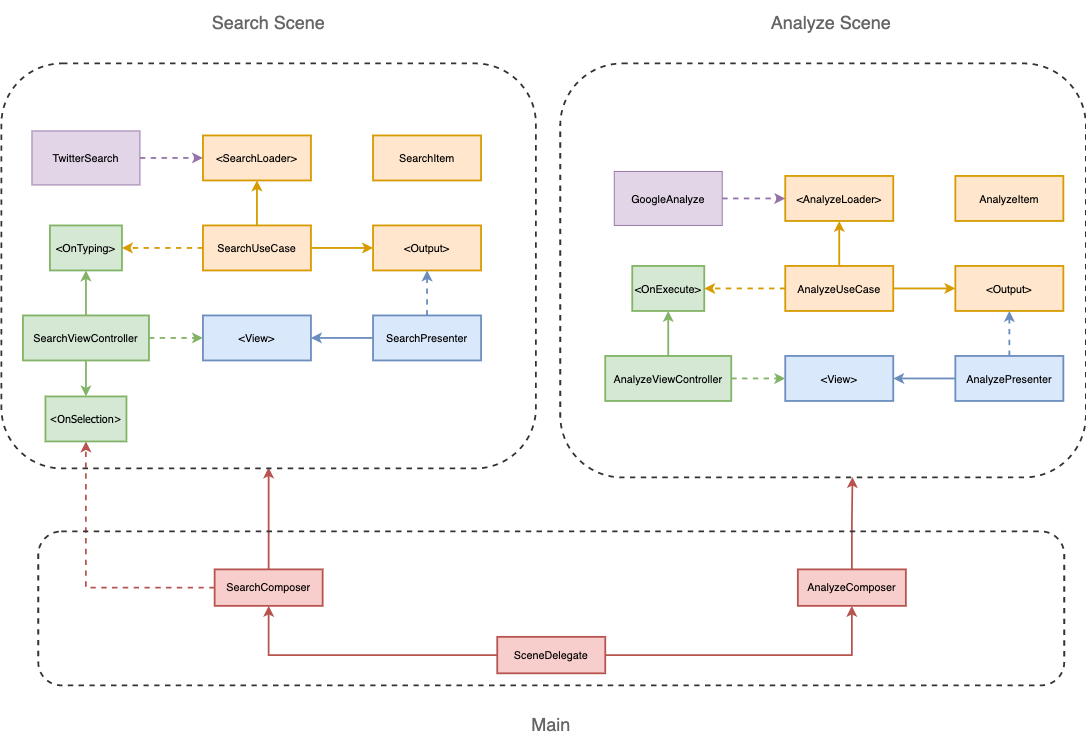

The diagram above was exported from draw.io. Its source (the exported page's mxGraphModel, read from the mxfile embedded in the PNG):
<mxGraphModel dx="3443" dy="1282" grid="1" gridSize="10" guides="1" tooltips="1" connect="1" arrows="1" fold="1" page="1" pageScale="1" pageWidth="1169" pageHeight="827" math="0" shadow="0">
  <root>
    <mxCell id="0" />
    <mxCell id="1" parent="0" />
    <mxCell id="2" style="edgeStyle=orthogonalEdgeStyle;rounded=0;orthogonalLoop=1;jettySize=auto;html=1;strokeWidth=2;fillColor=#f8cecc;strokeColor=#b85450;" edge="1" source="47" parent="1">
      <mxGeometry relative="1" as="geometry">
        <mxPoint x="516.0000000000005" y="679" as="targetPoint" />
        <Array as="points">
          <mxPoint x="516" y="679" />
        </Array>
      </mxGeometry>
    </mxCell>
    <mxCell id="3" style="edgeStyle=orthogonalEdgeStyle;rounded=0;orthogonalLoop=1;jettySize=auto;html=1;entryX=0.5;entryY=1;entryDx=0;entryDy=0;strokeWidth=2;fillColor=#f8cecc;strokeColor=#b85450;dashed=1;" edge="1" source="47" target="9" parent="1">
      <mxGeometry relative="1" as="geometry" />
    </mxCell>
    <mxCell id="4" style="edgeStyle=orthogonalEdgeStyle;rounded=0;orthogonalLoop=1;jettySize=auto;html=1;entryX=0.556;entryY=0.999;entryDx=0;entryDy=0;entryPerimeter=0;fillColor=#f8cecc;strokeColor=#b85450;strokeWidth=2;" edge="1" source="50" target="26" parent="1">
      <mxGeometry relative="1" as="geometry" />
    </mxCell>
    <mxCell id="5" value="Search Scene" style="text;html=1;strokeColor=none;fillColor=none;align=center;verticalAlign=middle;whiteSpace=wrap;rounded=0;fontSize=20;fontColor=#666666;" vertex="1" parent="1">
      <mxGeometry x="435" y="160" width="162" height="50" as="geometry" />
    </mxCell>
    <mxCell id="6" value="" style="rounded=1;whiteSpace=wrap;html=1;labelBackgroundColor=#B5739D;strokeWidth=2;fillColor=none;dashed=1;strokeColor=#333333;" vertex="1" parent="1">
      <mxGeometry x="219" y="230" width="594" height="450" as="geometry" />
    </mxCell>
    <mxCell id="7" value="SearchUseCase" style="rounded=0;whiteSpace=wrap;html=1;fillColor=#ffe6cc;strokeColor=#d79b00;strokeWidth=2;" vertex="1" parent="1">
      <mxGeometry x="443" y="410" width="120" height="50" as="geometry" />
    </mxCell>
    <mxCell id="8" value="SearchViewController" style="rounded=0;whiteSpace=wrap;html=1;fillColor=#d5e8d4;strokeColor=#82b366;strokeWidth=2;" vertex="1" parent="1">
      <mxGeometry x="243" y="510" width="140" height="50" as="geometry" />
    </mxCell>
    <mxCell id="9" value="&lt;font face=&quot;Tahoma&quot;&gt;&amp;lt;OnSelection&amp;gt;&lt;/font&gt;" style="rounded=0;whiteSpace=wrap;html=1;strokeWidth=2;fillColor=#d5e8d4;strokeColor=#82b366;" vertex="1" parent="1">
      <mxGeometry x="268" y="600" width="90" height="50" as="geometry" />
    </mxCell>
    <mxCell id="10" style="edgeStyle=orthogonalEdgeStyle;rounded=0;orthogonalLoop=1;jettySize=auto;html=1;exitX=0.5;exitY=1;exitDx=0;exitDy=0;strokeWidth=2;fillColor=#d5e8d4;strokeColor=#82b366;" edge="1" source="8" target="9" parent="1">
      <mxGeometry x="350" y="206.25" as="geometry" />
    </mxCell>
    <mxCell id="11" value="&amp;lt;OnTyping&amp;gt;" style="rounded=0;whiteSpace=wrap;html=1;strokeWidth=2;fillColor=#d5e8d4;strokeColor=#82b366;" vertex="1" parent="1">
      <mxGeometry x="273" y="410" width="80" height="50" as="geometry" />
    </mxCell>
    <mxCell id="12" style="edgeStyle=orthogonalEdgeStyle;rounded=0;orthogonalLoop=1;jettySize=auto;html=1;entryX=1;entryY=0.5;entryDx=0;entryDy=0;dashed=1;strokeWidth=2;fillColor=#ffe6cc;strokeColor=#d79b00;" edge="1" source="7" target="11" parent="1">
      <mxGeometry x="280" y="206.25" as="geometry" />
    </mxCell>
    <mxCell id="13" style="edgeStyle=orthogonalEdgeStyle;rounded=0;orthogonalLoop=1;jettySize=auto;html=1;strokeWidth=2;fillColor=#d5e8d4;strokeColor=#82b366;" edge="1" source="8" target="11" parent="1">
      <mxGeometry x="350" y="206.25" as="geometry" />
    </mxCell>
    <mxCell id="14" value="&amp;lt;Output&amp;gt;" style="rounded=0;whiteSpace=wrap;html=1;fillColor=#ffe6cc;strokeColor=#d79b00;strokeWidth=2;" vertex="1" parent="1">
      <mxGeometry x="632" y="410" width="120" height="50" as="geometry" />
    </mxCell>
    <mxCell id="15" style="edgeStyle=orthogonalEdgeStyle;rounded=0;orthogonalLoop=1;jettySize=auto;html=1;entryX=0;entryY=0.5;entryDx=0;entryDy=0;strokeWidth=2;fillColor=#ffe6cc;strokeColor=#d79b00;" edge="1" source="7" target="14" parent="1">
      <mxGeometry x="280" y="206.25" as="geometry" />
    </mxCell>
    <mxCell id="16" style="edgeStyle=orthogonalEdgeStyle;rounded=0;orthogonalLoop=1;jettySize=auto;html=1;entryX=0.5;entryY=1;entryDx=0;entryDy=0;strokeWidth=2;fillColor=#dae8fc;strokeColor=#6c8ebf;dashed=1;" edge="1" source="17" target="14" parent="1">
      <mxGeometry x="280" y="206.25" as="geometry" />
    </mxCell>
    <mxCell id="17" value="SearchPresenter" style="rounded=0;whiteSpace=wrap;html=1;fillColor=#dae8fc;strokeColor=#6c8ebf;strokeWidth=2;" vertex="1" parent="1">
      <mxGeometry x="632" y="510" width="120" height="50" as="geometry" />
    </mxCell>
    <mxCell id="18" value="&amp;lt;View&amp;gt;" style="rounded=0;whiteSpace=wrap;html=1;fillColor=#dae8fc;strokeColor=#6c8ebf;strokeWidth=2;" vertex="1" parent="1">
      <mxGeometry x="443" y="510" width="120" height="50" as="geometry" />
    </mxCell>
    <mxCell id="19" style="edgeStyle=orthogonalEdgeStyle;rounded=0;orthogonalLoop=1;jettySize=auto;html=1;entryX=0;entryY=0.5;entryDx=0;entryDy=0;strokeWidth=2;fillColor=#d5e8d4;strokeColor=#82b366;dashed=1;" edge="1" source="8" target="18" parent="1">
      <mxGeometry x="280" y="206.25" as="geometry" />
    </mxCell>
    <mxCell id="20" style="edgeStyle=orthogonalEdgeStyle;rounded=0;orthogonalLoop=1;jettySize=auto;html=1;entryX=1;entryY=0.5;entryDx=0;entryDy=0;strokeWidth=2;fillColor=#dae8fc;strokeColor=#6c8ebf;" edge="1" source="17" target="18" parent="1">
      <mxGeometry x="280" y="206.25" as="geometry" />
    </mxCell>
    <mxCell id="21" value="&amp;lt;SearchLoader&amp;gt;" style="rounded=0;whiteSpace=wrap;html=1;fillColor=#ffe6cc;strokeColor=#d79b00;strokeWidth=2;" vertex="1" parent="1">
      <mxGeometry x="443" y="310" width="120" height="50" as="geometry" />
    </mxCell>
    <mxCell id="22" value="" style="edgeStyle=orthogonalEdgeStyle;rounded=0;orthogonalLoop=1;jettySize=auto;html=1;strokeWidth=2;fillColor=#ffe6cc;strokeColor=#d79b00;entryX=0.5;entryY=1;entryDx=0;entryDy=0;exitX=0.5;exitY=0;exitDx=0;exitDy=0;" edge="1" source="7" target="21" parent="1">
      <mxGeometry x="263" y="143.75" as="geometry" />
    </mxCell>
    <mxCell id="23" value="SearchItem" style="rounded=0;whiteSpace=wrap;html=1;fillColor=#ffe6cc;strokeColor=#d79b00;strokeWidth=2;" vertex="1" parent="1">
      <mxGeometry x="632" y="310" width="120" height="50" as="geometry" />
    </mxCell>
    <mxCell id="24" style="edgeStyle=orthogonalEdgeStyle;rounded=0;orthogonalLoop=1;jettySize=auto;html=1;entryX=0;entryY=0.5;entryDx=0;entryDy=0;strokeWidth=2;fillColor=#e1d5e7;strokeColor=#9673a6;dashed=1;" edge="1" source="25" target="21" parent="1">
      <mxGeometry x="219" y="160" as="geometry" />
    </mxCell>
    <mxCell id="25" value="TwitterSearch" style="rounded=0;whiteSpace=wrap;html=1;fillColor=#e1d5e7;strokeColor=#9673a6;" vertex="1" parent="1">
      <mxGeometry x="253" y="305" width="120" height="60" as="geometry" />
    </mxCell>
    <mxCell id="26" value="" style="rounded=1;whiteSpace=wrap;html=1;labelBackgroundColor=#B5739D;strokeWidth=2;fillColor=none;dashed=1;strokeColor=#333333;" vertex="1" parent="1">
      <mxGeometry x="840" y="230" width="584" height="460" as="geometry" />
    </mxCell>
    <mxCell id="27" value="Analyze Scene" style="text;html=1;strokeColor=none;fillColor=none;align=center;verticalAlign=middle;whiteSpace=wrap;rounded=0;fontSize=20;fontColor=#666666;" vertex="1" parent="1">
      <mxGeometry x="1060" y="160" width="162" height="50" as="geometry" />
    </mxCell>
    <mxCell id="28" value="AnalyzeUseCase" style="rounded=0;whiteSpace=wrap;html=1;fillColor=#ffe6cc;strokeColor=#d79b00;strokeWidth=2;" vertex="1" parent="1">
      <mxGeometry x="1090" y="455" width="120" height="50" as="geometry" />
    </mxCell>
    <mxCell id="29" value="AnalyzeViewController" style="rounded=0;whiteSpace=wrap;html=1;fillColor=#d5e8d4;strokeColor=#82b366;strokeWidth=2;" vertex="1" parent="1">
      <mxGeometry x="890" y="555" width="140" height="50" as="geometry" />
    </mxCell>
    <mxCell id="30" value="&amp;lt;OnExecute&amp;gt;" style="rounded=0;whiteSpace=wrap;html=1;strokeWidth=2;fillColor=#d5e8d4;strokeColor=#82b366;" vertex="1" parent="1">
      <mxGeometry x="920" y="455" width="80" height="50" as="geometry" />
    </mxCell>
    <mxCell id="31" style="edgeStyle=orthogonalEdgeStyle;rounded=0;orthogonalLoop=1;jettySize=auto;html=1;entryX=1;entryY=0.5;entryDx=0;entryDy=0;dashed=1;strokeWidth=2;fillColor=#ffe6cc;strokeColor=#d79b00;" edge="1" source="28" target="30" parent="1">
      <mxGeometry x="927" y="251.25" as="geometry" />
    </mxCell>
    <mxCell id="32" style="edgeStyle=orthogonalEdgeStyle;rounded=0;orthogonalLoop=1;jettySize=auto;html=1;strokeWidth=2;fillColor=#d5e8d4;strokeColor=#82b366;" edge="1" source="29" target="30" parent="1">
      <mxGeometry x="997" y="251.25" as="geometry" />
    </mxCell>
    <mxCell id="33" value="&amp;lt;Output&amp;gt;" style="rounded=0;whiteSpace=wrap;html=1;fillColor=#ffe6cc;strokeColor=#d79b00;strokeWidth=2;" vertex="1" parent="1">
      <mxGeometry x="1279" y="455" width="120" height="50" as="geometry" />
    </mxCell>
    <mxCell id="34" style="edgeStyle=orthogonalEdgeStyle;rounded=0;orthogonalLoop=1;jettySize=auto;html=1;entryX=0;entryY=0.5;entryDx=0;entryDy=0;strokeWidth=2;fillColor=#ffe6cc;strokeColor=#d79b00;" edge="1" source="28" target="33" parent="1">
      <mxGeometry x="927" y="251.25" as="geometry" />
    </mxCell>
    <mxCell id="35" style="edgeStyle=orthogonalEdgeStyle;rounded=0;orthogonalLoop=1;jettySize=auto;html=1;entryX=0.5;entryY=1;entryDx=0;entryDy=0;strokeWidth=2;fillColor=#dae8fc;strokeColor=#6c8ebf;dashed=1;" edge="1" source="36" target="33" parent="1">
      <mxGeometry x="927" y="251.25" as="geometry" />
    </mxCell>
    <mxCell id="36" value="AnalyzePresenter" style="rounded=0;whiteSpace=wrap;html=1;fillColor=#dae8fc;strokeColor=#6c8ebf;strokeWidth=2;" vertex="1" parent="1">
      <mxGeometry x="1279" y="555" width="120" height="50" as="geometry" />
    </mxCell>
    <mxCell id="37" value="&amp;lt;View&amp;gt;" style="rounded=0;whiteSpace=wrap;html=1;fillColor=#dae8fc;strokeColor=#6c8ebf;strokeWidth=2;" vertex="1" parent="1">
      <mxGeometry x="1090" y="555" width="120" height="50" as="geometry" />
    </mxCell>
    <mxCell id="38" style="edgeStyle=orthogonalEdgeStyle;rounded=0;orthogonalLoop=1;jettySize=auto;html=1;entryX=0;entryY=0.5;entryDx=0;entryDy=0;strokeWidth=2;fillColor=#d5e8d4;strokeColor=#82b366;dashed=1;" edge="1" source="29" target="37" parent="1">
      <mxGeometry x="927" y="251.25" as="geometry" />
    </mxCell>
    <mxCell id="39" style="edgeStyle=orthogonalEdgeStyle;rounded=0;orthogonalLoop=1;jettySize=auto;html=1;entryX=1;entryY=0.5;entryDx=0;entryDy=0;strokeWidth=2;fillColor=#dae8fc;strokeColor=#6c8ebf;" edge="1" source="36" target="37" parent="1">
      <mxGeometry x="927" y="251.25" as="geometry" />
    </mxCell>
    <mxCell id="40" value="&amp;lt;AnalyzeLoader&amp;gt;" style="rounded=0;whiteSpace=wrap;html=1;fillColor=#ffe6cc;strokeColor=#d79b00;strokeWidth=2;" vertex="1" parent="1">
      <mxGeometry x="1090" y="355" width="120" height="50" as="geometry" />
    </mxCell>
    <mxCell id="41" value="" style="edgeStyle=orthogonalEdgeStyle;rounded=0;orthogonalLoop=1;jettySize=auto;html=1;strokeWidth=2;fillColor=#ffe6cc;strokeColor=#d79b00;entryX=0.5;entryY=1;entryDx=0;entryDy=0;exitX=0.5;exitY=0;exitDx=0;exitDy=0;" edge="1" source="28" target="40" parent="1">
      <mxGeometry x="910" y="188.75" as="geometry" />
    </mxCell>
    <mxCell id="42" value="AnalyzeItem" style="rounded=0;whiteSpace=wrap;html=1;fillColor=#ffe6cc;strokeColor=#d79b00;strokeWidth=2;" vertex="1" parent="1">
      <mxGeometry x="1279" y="355" width="120" height="50" as="geometry" />
    </mxCell>
    <mxCell id="43" style="edgeStyle=orthogonalEdgeStyle;rounded=0;orthogonalLoop=1;jettySize=auto;html=1;entryX=0;entryY=0.5;entryDx=0;entryDy=0;dashed=1;strokeWidth=2;fillColor=#e1d5e7;strokeColor=#9673a6;" edge="1" source="44" target="40" parent="1">
      <mxGeometry x="840" y="160" as="geometry" />
    </mxCell>
    <mxCell id="44" value="GoogleAnalyze" style="rounded=0;whiteSpace=wrap;html=1;fillColor=#e1d5e7;strokeColor=#9673a6;" vertex="1" parent="1">
      <mxGeometry x="900" y="350" width="120" height="60" as="geometry" />
    </mxCell>
    <mxCell id="45" value="" style="rounded=1;whiteSpace=wrap;html=1;labelBackgroundColor=#B5739D;strokeWidth=2;fillColor=none;fontSize=20;dashed=1;strokeColor=#333333;" vertex="1" parent="1">
      <mxGeometry x="260" y="750" width="1140" height="171" as="geometry" />
    </mxCell>
    <mxCell id="46" value="Main" style="text;html=1;strokeColor=none;fillColor=none;align=center;verticalAlign=middle;whiteSpace=wrap;rounded=0;fontSize=20;fontColor=#666666;" vertex="1" parent="1">
      <mxGeometry x="749" y="940" width="162" height="50" as="geometry" />
    </mxCell>
    <mxCell id="47" value="SearchComposer" style="rounded=0;whiteSpace=wrap;html=1;fillColor=#f8cecc;strokeColor=#b85450;strokeWidth=2;" vertex="1" parent="1">
      <mxGeometry x="456" y="792.1421800947867" width="120" height="40.52132701421801" as="geometry" />
    </mxCell>
    <mxCell id="48" style="edgeStyle=orthogonalEdgeStyle;rounded=0;orthogonalLoop=1;jettySize=auto;html=1;entryX=0.5;entryY=1;entryDx=0;entryDy=0;strokeWidth=2;fillColor=#f8cecc;strokeColor=#b85450;" edge="1" source="49" target="47" parent="1">
      <mxGeometry x="260" y="750" as="geometry" />
    </mxCell>
    <mxCell id="49" value="&lt;span&gt;SceneDelegate&lt;/span&gt;" style="rounded=0;whiteSpace=wrap;html=1;fillColor=#f8cecc;strokeColor=#b85450;strokeWidth=2;" vertex="1" parent="1">
      <mxGeometry x="770" y="867.1066350710901" width="120" height="40.52132701421801" as="geometry" />
    </mxCell>
    <mxCell id="50" value="AnalyzeComposer" style="rounded=0;whiteSpace=wrap;html=1;fillColor=#f8cecc;strokeColor=#b85450;strokeWidth=2;" vertex="1" parent="1">
      <mxGeometry x="1104" y="792.1421800947867" width="120" height="40.52132701421801" as="geometry" />
    </mxCell>
    <mxCell id="51" style="edgeStyle=orthogonalEdgeStyle;rounded=0;orthogonalLoop=1;jettySize=auto;html=1;entryX=0.5;entryY=1;entryDx=0;entryDy=0;strokeWidth=2;fillColor=#f8cecc;strokeColor=#b85450;" edge="1" source="49" target="50" parent="1">
      <mxGeometry x="260" y="750" as="geometry" />
    </mxCell>
  </root>
</mxGraphModel>